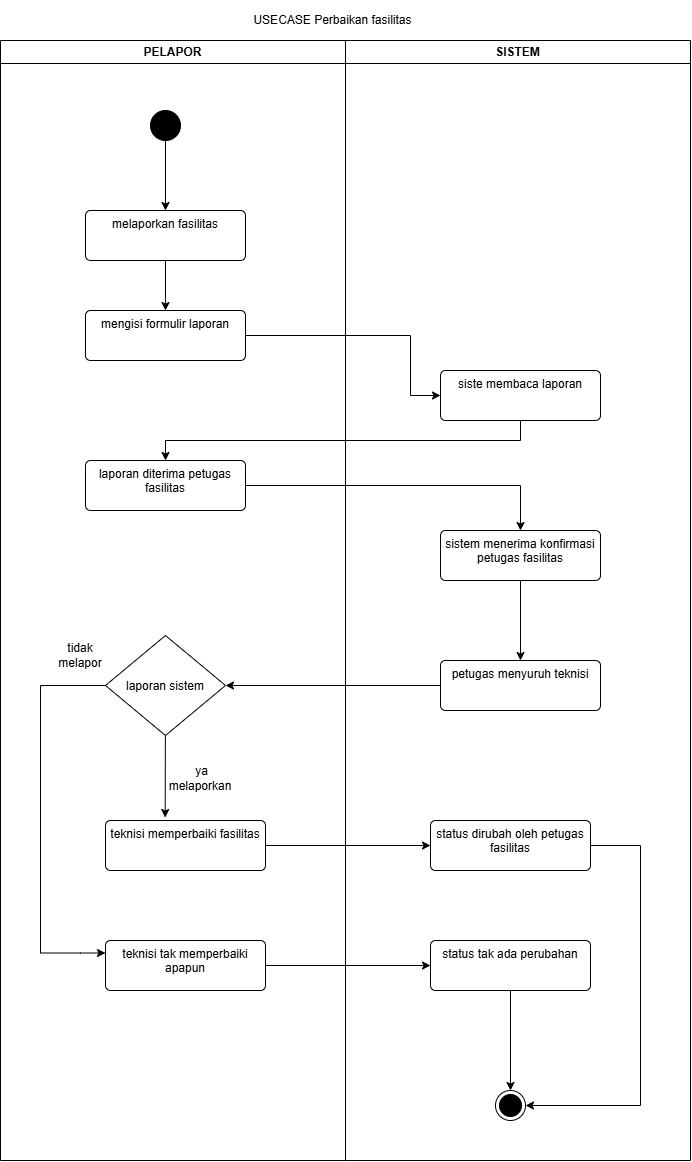

The diagram above was exported from draw.io. Its source (the exported page's mxGraphModel, read from the mxfile embedded in the PNG):
<mxGraphModel dx="5200" dy="5300" grid="1" gridSize="10" guides="1" tooltips="1" connect="1" arrows="1" fold="1" page="1" pageScale="1" pageWidth="850" pageHeight="1100" math="0" shadow="0">
  <root>
    <mxCell id="0" />
    <mxCell id="1" parent="0" />
    <mxCell id="iJ4Jbkd2eU6RIbIP3M05-1" parent="1" style="text;html=1;whiteSpace=wrap;strokeColor=none;fillColor=none;align=center;verticalAlign=middle;rounded=0;" value="USECASE Perbaikan fasilitas" vertex="1">
      <mxGeometry height="40" width="345" x="630" y="1400" as="geometry" />
    </mxCell>
    <mxCell id="iJ4Jbkd2eU6RIbIP3M05-2" edge="1" parent="1" source="iJ4Jbkd2eU6RIbIP3M05-3" style="edgeStyle=none;html=1;">
      <mxGeometry relative="1" as="geometry">
        <mxPoint x="635" y="1610" as="targetPoint" />
      </mxGeometry>
    </mxCell>
    <mxCell id="iJ4Jbkd2eU6RIbIP3M05-3" parent="1" style="ellipse;fillColor=strokeColor;html=1;" value="" vertex="1">
      <mxGeometry height="30" width="30" x="620" y="1510" as="geometry" />
    </mxCell>
    <mxCell id="iJ4Jbkd2eU6RIbIP3M05-4" edge="1" parent="1" source="iJ4Jbkd2eU6RIbIP3M05-5" style="edgeStyle=none;html=1;" target="iJ4Jbkd2eU6RIbIP3M05-7" value="">
      <mxGeometry relative="1" as="geometry" />
    </mxCell>
    <mxCell id="iJ4Jbkd2eU6RIbIP3M05-5" parent="1" style="html=1;align=center;verticalAlign=top;rounded=1;absoluteArcSize=1;arcSize=10;dashed=0;whiteSpace=wrap;" value="melaporkan fasilitas" vertex="1">
      <mxGeometry height="50" width="160" x="555" y="1610" as="geometry" />
    </mxCell>
    <mxCell id="iJ4Jbkd2eU6RIbIP3M05-6" edge="1" parent="1" source="iJ4Jbkd2eU6RIbIP3M05-7" style="edgeStyle=none;html=1;entryX=0;entryY=0.5;entryDx=0;entryDy=0;rounded=0;curved=0;" target="iJ4Jbkd2eU6RIbIP3M05-9">
      <mxGeometry relative="1" x="-0.0881" as="geometry">
        <Array as="points">
          <mxPoint x="880" y="1735" />
          <mxPoint x="880" y="1795" />
        </Array>
      </mxGeometry>
    </mxCell>
    <mxCell id="iJ4Jbkd2eU6RIbIP3M05-7" parent="1" style="html=1;align=center;verticalAlign=top;rounded=1;absoluteArcSize=1;arcSize=10;dashed=0;whiteSpace=wrap;" value="mengisi formulir laporan" vertex="1">
      <mxGeometry height="50" width="160" x="555" y="1710" as="geometry" />
    </mxCell>
    <mxCell id="iJ4Jbkd2eU6RIbIP3M05-8" edge="1" parent="1" source="iJ4Jbkd2eU6RIbIP3M05-9" style="edgeStyle=none;html=1;exitX=0.5;exitY=1;exitDx=0;exitDy=0;entryX=0.5;entryY=0;entryDx=0;entryDy=0;rounded=0;curved=0;" target="iJ4Jbkd2eU6RIbIP3M05-11">
      <mxGeometry relative="1" as="geometry">
        <Array as="points">
          <mxPoint x="990" y="1840" />
          <mxPoint x="635" y="1840" />
        </Array>
      </mxGeometry>
    </mxCell>
    <mxCell id="iJ4Jbkd2eU6RIbIP3M05-9" parent="1" style="html=1;align=center;verticalAlign=top;rounded=1;absoluteArcSize=1;arcSize=10;dashed=0;whiteSpace=wrap;" value="siste membaca laporan" vertex="1">
      <mxGeometry height="50" width="160" x="910" y="1770" as="geometry" />
    </mxCell>
    <mxCell id="iJ4Jbkd2eU6RIbIP3M05-10" edge="1" parent="1" source="iJ4Jbkd2eU6RIbIP3M05-11" style="edgeStyle=none;html=1;exitX=1;exitY=0.5;exitDx=0;exitDy=0;entryX=0.5;entryY=0;entryDx=0;entryDy=0;rounded=0;curved=0;" target="iJ4Jbkd2eU6RIbIP3M05-13">
      <mxGeometry relative="1" x="-0.0287" as="geometry">
        <Array as="points">
          <mxPoint x="990" y="1885" />
        </Array>
      </mxGeometry>
    </mxCell>
    <mxCell id="iJ4Jbkd2eU6RIbIP3M05-11" parent="1" style="html=1;align=center;verticalAlign=top;rounded=1;absoluteArcSize=1;arcSize=10;dashed=0;whiteSpace=wrap;" value="laporan diterima petugas fasilitas" vertex="1">
      <mxGeometry height="50" width="160" x="555" y="1860" as="geometry" />
    </mxCell>
    <mxCell id="iJ4Jbkd2eU6RIbIP3M05-12" edge="1" parent="1" source="iJ4Jbkd2eU6RIbIP3M05-13" style="edgeStyle=none;html=1;" target="iJ4Jbkd2eU6RIbIP3M05-15" value="">
      <mxGeometry relative="1" as="geometry" />
    </mxCell>
    <mxCell id="iJ4Jbkd2eU6RIbIP3M05-13" parent="1" style="html=1;align=center;verticalAlign=top;rounded=1;absoluteArcSize=1;arcSize=10;dashed=0;whiteSpace=wrap;" value="sistem menerima konfirmasi petugas fasilitas" vertex="1">
      <mxGeometry height="50" width="160" x="910" y="1930" as="geometry" />
    </mxCell>
    <mxCell id="iJ4Jbkd2eU6RIbIP3M05-14" edge="1" parent="1" source="iJ4Jbkd2eU6RIbIP3M05-15" style="edgeStyle=none;html=1;" target="iJ4Jbkd2eU6RIbIP3M05-18" value="">
      <mxGeometry relative="1" as="geometry" />
    </mxCell>
    <mxCell id="iJ4Jbkd2eU6RIbIP3M05-15" parent="1" style="html=1;align=center;verticalAlign=top;rounded=1;absoluteArcSize=1;arcSize=10;dashed=0;whiteSpace=wrap;" value="petugas menyuruh teknisi" vertex="1">
      <mxGeometry height="50" width="160" x="910" y="2060" as="geometry" />
    </mxCell>
    <mxCell id="iJ4Jbkd2eU6RIbIP3M05-16" edge="1" parent="1" source="iJ4Jbkd2eU6RIbIP3M05-18" style="edgeStyle=none;html=1;entryX=0.373;entryY=-0.059;entryDx=0;entryDy=0;entryPerimeter=0;endArrow=classic;endFill=1;" target="iJ4Jbkd2eU6RIbIP3M05-20" value="">
      <mxGeometry relative="1" as="geometry" />
    </mxCell>
    <mxCell id="iJ4Jbkd2eU6RIbIP3M05-17" edge="1" parent="1" source="iJ4Jbkd2eU6RIbIP3M05-18" style="edgeStyle=none;html=1;entryX=0;entryY=0.25;entryDx=0;entryDy=0;rounded=0;curved=0;" target="iJ4Jbkd2eU6RIbIP3M05-24">
      <mxGeometry relative="1" x="0.0008" as="geometry">
        <Array as="points">
          <mxPoint x="510" y="2085" />
          <mxPoint x="510" y="2352.5" />
          <mxPoint x="550" y="2352.5" />
        </Array>
      </mxGeometry>
    </mxCell>
    <mxCell id="iJ4Jbkd2eU6RIbIP3M05-18" parent="1" style="rhombus;" value="laporan sistem" vertex="1">
      <mxGeometry height="100" width="120" x="575" y="2035" as="geometry" />
    </mxCell>
    <mxCell id="iJ4Jbkd2eU6RIbIP3M05-19" edge="1" parent="1" source="iJ4Jbkd2eU6RIbIP3M05-20" style="edgeStyle=none;html=1;" target="iJ4Jbkd2eU6RIbIP3M05-22">
      <mxGeometry relative="1" as="geometry" />
    </mxCell>
    <mxCell id="iJ4Jbkd2eU6RIbIP3M05-20" parent="1" style="html=1;align=center;verticalAlign=top;rounded=1;absoluteArcSize=1;arcSize=10;dashed=0;whiteSpace=wrap;" value="teknisi memperbaiki fasilitas" vertex="1">
      <mxGeometry height="50" width="160" x="575" y="2220" as="geometry" />
    </mxCell>
    <mxCell id="iJ4Jbkd2eU6RIbIP3M05-21" edge="1" parent="1" source="iJ4Jbkd2eU6RIbIP3M05-22" style="edgeStyle=none;html=1;exitX=1;exitY=0.5;exitDx=0;exitDy=0;entryX=1;entryY=0.5;entryDx=0;entryDy=0;rounded=0;curved=0;" target="iJ4Jbkd2eU6RIbIP3M05-29">
      <mxGeometry relative="1" as="geometry">
        <Array as="points">
          <mxPoint x="1110" y="2245" />
          <mxPoint x="1110" y="2505" />
        </Array>
      </mxGeometry>
    </mxCell>
    <mxCell id="iJ4Jbkd2eU6RIbIP3M05-22" parent="1" style="html=1;align=center;verticalAlign=top;rounded=1;absoluteArcSize=1;arcSize=10;dashed=0;whiteSpace=wrap;" value="status dirubah oleh petugas fasilitas" vertex="1">
      <mxGeometry height="50" width="160" x="900" y="2220" as="geometry" />
    </mxCell>
    <mxCell id="iJ4Jbkd2eU6RIbIP3M05-23" edge="1" parent="1" source="iJ4Jbkd2eU6RIbIP3M05-24" style="edgeStyle=none;html=1;" target="iJ4Jbkd2eU6RIbIP3M05-28">
      <mxGeometry relative="1" as="geometry" />
    </mxCell>
    <mxCell id="iJ4Jbkd2eU6RIbIP3M05-24" parent="1" style="html=1;align=center;verticalAlign=top;rounded=1;absoluteArcSize=1;arcSize=10;dashed=0;whiteSpace=wrap;" value="teknisi tak memperbaiki apapun" vertex="1">
      <mxGeometry height="50" width="160" x="575" y="2340" as="geometry" />
    </mxCell>
    <mxCell id="iJ4Jbkd2eU6RIbIP3M05-25" parent="1" style="text;html=1;whiteSpace=wrap;strokeColor=none;fillColor=none;align=center;verticalAlign=middle;rounded=0;" value="&amp;nbsp;ya melaporkan" vertex="1">
      <mxGeometry height="30" width="60" x="640" y="2163" as="geometry" />
    </mxCell>
    <mxCell id="iJ4Jbkd2eU6RIbIP3M05-26" parent="1" style="text;html=1;whiteSpace=wrap;strokeColor=none;fillColor=none;align=center;verticalAlign=middle;rounded=0;" value="tidak melapor" vertex="1">
      <mxGeometry height="30" width="60" x="520" y="2040" as="geometry" />
    </mxCell>
    <mxCell id="iJ4Jbkd2eU6RIbIP3M05-27" edge="1" parent="1" source="iJ4Jbkd2eU6RIbIP3M05-28" style="edgeStyle=none;html=1;" target="iJ4Jbkd2eU6RIbIP3M05-29">
      <mxGeometry relative="1" as="geometry" />
    </mxCell>
    <mxCell id="iJ4Jbkd2eU6RIbIP3M05-28" parent="1" style="html=1;align=center;verticalAlign=top;rounded=1;absoluteArcSize=1;arcSize=10;dashed=0;whiteSpace=wrap;" value="status tak ada perubahan" vertex="1">
      <mxGeometry height="50" width="160" x="900" y="2340" as="geometry" />
    </mxCell>
    <mxCell id="iJ4Jbkd2eU6RIbIP3M05-29" parent="1" style="ellipse;html=1;shape=endState;fillColor=strokeColor;" value="" vertex="1">
      <mxGeometry height="30" width="30" x="965" y="2490" as="geometry" />
    </mxCell>
    <mxCell id="iJ4Jbkd2eU6RIbIP3M05-30" parent="1" style="swimlane;whiteSpace=wrap;html=1;" value="PELAPOR" vertex="1">
      <mxGeometry height="1120" width="345" x="470" y="1440" as="geometry" />
    </mxCell>
    <mxCell id="iJ4Jbkd2eU6RIbIP3M05-31" parent="1" style="swimlane;whiteSpace=wrap;html=1;" value="SISTEM" vertex="1">
      <mxGeometry height="1120" width="345" x="815" y="1440" as="geometry" />
    </mxCell>
  </root>
</mxGraphModel>